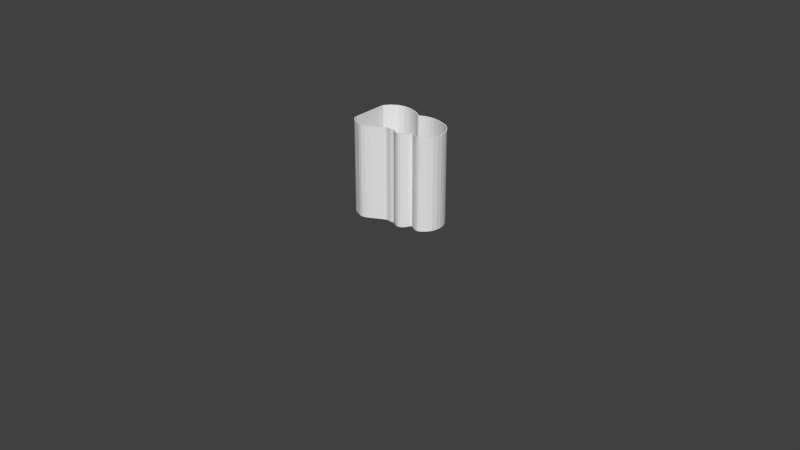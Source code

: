 # Source: noisa-solid.blend  (saved by Blender 2.71.0; exported with 4.5.12 LTS)
import bpy
from mathutils import Matrix  # noqa: F401  (used for matrix-valued properties, if any)

bpy.ops.wm.read_factory_settings(use_empty=True)
scene = bpy.context.scene
scene.name = 'Scene'

# ---- collections
col_collection_1 = bpy.data.collections.new('Collection 1'); scene.collection.children.link(col_collection_1)

# ---- materials (node trees are filled in below, after node groups)
mat_svgmat_007 = bpy.data.materials.new('SVGMat.007')
mat_svgmat_007.alpha_threshold = 0.0
mat_svgmat_007.use_transparent_shadow = False
mat_svgmat_007.diffuse_color = (0.2392, 1.0, 0.02353, 1.0)
mat_svgmat_007.roughness = 0.5
mat_svgmat_007.line_color = (0.0, 0.0, 0.0, 1.0)
mat_svgmat_005 = bpy.data.materials.new('SVGMat.005')
mat_svgmat_005.alpha_threshold = 0.0
mat_svgmat_005.use_transparent_shadow = False
mat_svgmat_005.diffuse_color = (0.2392, 1.0, 0.02353, 1.0)
mat_svgmat_005.roughness = 0.5
mat_svgmat_005.line_color = (0.0, 0.0, 0.0, 1.0)
mat_svgmat_004 = bpy.data.materials.new('SVGMat.004')
mat_svgmat_004.alpha_threshold = 0.0
mat_svgmat_004.use_transparent_shadow = False
mat_svgmat_004.diffuse_color = (0.2392, 1.0, 0.02353, 1.0)
mat_svgmat_004.roughness = 0.5
mat_svgmat_004.line_color = (0.0, 0.0, 0.0, 1.0)
mat_svgmat_003 = bpy.data.materials.new('SVGMat.003')
mat_svgmat_003.alpha_threshold = 0.0
mat_svgmat_003.use_transparent_shadow = False
mat_svgmat_003.diffuse_color = (0.2392, 1.0, 0.02353, 1.0)
mat_svgmat_003.roughness = 0.5
mat_svgmat_003.line_color = (0.0, 0.0, 0.0, 1.0)
mat_svgmat_002 = bpy.data.materials.new('SVGMat.002')
mat_svgmat_002.alpha_threshold = 0.0
mat_svgmat_002.use_transparent_shadow = False
mat_svgmat_002.diffuse_color = (0.2392, 1.0, 0.02353, 1.0)
mat_svgmat_002.roughness = 0.5
mat_svgmat_002.line_color = (0.0, 0.0, 0.0, 1.0)
mat_svgmat_001 = bpy.data.materials.new('SVGMat.001')
mat_svgmat_001.alpha_threshold = 0.0
mat_svgmat_001.use_transparent_shadow = False
mat_svgmat_001.diffuse_color = (0.2392, 1.0, 0.02353, 1.0)
mat_svgmat_001.roughness = 0.5
mat_svgmat_001.line_color = (0.0, 0.0, 0.0, 1.0)

# ---- material node trees

# ---- world
world_world = bpy.data.worlds.new('World'); scene.world = world_world
world_world.color = (0.05088, 0.05088, 0.05088)
world_world.use_sun_shadow = False
world_world.sun_shadow_jitter_overblur = 0.0
world_world.cycles.sampling_method = 'MANUAL'
world_world.cycles.sample_map_resolution = 256

# ---- meshes
me_mesh = bpy.data.meshes.new('Mesh')
me_mesh.from_pydata([(0.1422, -0.1185, -0.01), (0.1448, -0.1187, -0.01), (0.1474, -0.1177, -0.01), (0.1526, -0.1137, -0.01), (0.1559, -0.109, -0.01), (0.1577, -0.1038, -0.01), (0.1583, -0.09855, -0.01), (0.1578, -0.09362, -0.01), (0.1566, -0.08933, -0.01), (0.1549, -0.08604, -0.01), (0.1534, -0.08385, -0.01), (0.152, -0.08167, -0.01), (0.1502, -0.0795, -0.01), (0.1477, -0.07731, -0.01), (0.1442, -0.07509, -0.01), (0.1394, -0.07284, -0.01), (0.1329, -0.07054, -0.01), (0.1264, -0.06913, -0.01), (0.121, -0.06899, -0.01), (0.1166, -0.06968, -0.01), (0.113, -0.07076, -0.01), (0.1104, -0.07179, -0.01), (0.1085, -0.07233, -0.01), (0.1074, -0.07194, -0.01), (0.105, -0.06981, -0.01), (0.1007, -0.06703, -0.01), (0.09498, -0.06429, -0.01), (0.08826, -0.06229, -0.01), (0.08108, -0.06169, -0.01), (0.07392, -0.0632, -0.01), (0.06727, -0.06749, -0.01), (0.06405, -0.07086, -0.01), (0.06164, -0.07406, -0.01), (0.06153, -0.116, -0.01), (0.06317, -0.12, -0.01), (0.06588, -0.1229, -0.01), (0.06922, -0.1251, -0.01), (0.07277, -0.1268, -0.01), (0.0761, -0.1285, -0.01), (0.07978, -0.1292, -0.01), (0.08414, -0.1284, -0.01), (0.08884, -0.1265, -0.01), (0.09357, -0.1241, -0.01), (0.098, -0.1218, -0.01), (0.1018, -0.12, -0.01), (0.1035, -0.1192, -0.01), (0.104, -0.1189, -0.01), (0.1047, -0.1188, -0.01), (0.1057, -0.1189, -0.01), (0.1068, -0.119, -0.01), (0.1079, -0.1192, -0.01), (0.1089, -0.1194, -0.01), (0.1097, -0.1196, -0.01), (0.1104, -0.1197, -0.01), (0.1111, -0.1196, -0.01), (0.112, -0.1195, -0.01), (0.1128, -0.1194, -0.01), (0.1136, -0.1193, -0.01), (0.1142, -0.1193, -0.01), (0.1148, -0.1195, -0.01), (0.1156, -0.12, -0.01), (0.1165, -0.1207, -0.01), (0.1175, -0.1214, -0.01), (0.1187, -0.1222, -0.01), (0.12, -0.1228, -0.01), (0.1216, -0.1233, -0.01), (0.1234, -0.1235, -0.01), (0.1259, -0.123, -0.01), (0.128, -0.1216, -0.01), (0.1297, -0.1197, -0.01), (0.131, -0.1177, -0.01), (0.132, -0.1158, -0.01), (0.1329, -0.1144, -0.01), (0.1335, -0.1138, -0.01), (0.1344, -0.1143, -0.01), (0.1398, -0.1177, -0.01), (0.1422, -0.1185, -0.01), (0.1422, -0.1185, 0.5), (0.1448, -0.1187, 0.5), (0.1474, -0.1177, 0.5), (0.1526, -0.1137, 0.5), (0.1559, -0.109, 0.5), (0.1577, -0.1038, 0.5), (0.1583, -0.09855, 0.5), (0.1578, -0.09362, 0.5), (0.1566, -0.08933, 0.5), (0.1549, -0.08604, 0.5), (0.1534, -0.08385, 0.5), (0.152, -0.08167, 0.5), (0.1502, -0.0795, 0.5), (0.1477, -0.07731, 0.5), (0.1442, -0.07509, 0.5), (0.1394, -0.07284, 0.5), (0.1329, -0.07054, 0.5), (0.1264, -0.06913, 0.5), (0.121, -0.06899, 0.5), (0.1166, -0.06968, 0.5), (0.113, -0.07076, 0.5), (0.1104, -0.07179, 0.5), (0.1085, -0.07233, 0.5), (0.1074, -0.07194, 0.5), (0.105, -0.06981, 0.5), (0.1007, -0.06703, 0.5), (0.09498, -0.06429, 0.5), (0.08826, -0.06229, 0.5), (0.08108, -0.06169, 0.5), (0.07392, -0.0632, 0.5), (0.06727, -0.06749, 0.5), (0.06405, -0.07086, 0.5), (0.06164, -0.07406, 0.5), (0.06153, -0.116, 0.5), (0.06317, -0.12, 0.5), (0.06588, -0.1229, 0.5), (0.06922, -0.1251, 0.5), (0.07277, -0.1268, 0.5), (0.0761, -0.1285, 0.5), (0.07978, -0.1292, 0.5), (0.08414, -0.1284, 0.5), (0.08884, -0.1265, 0.5), (0.09357, -0.1241, 0.5), (0.098, -0.1218, 0.5), (0.1018, -0.12, 0.5), (0.1035, -0.1192, 0.5), (0.104, -0.1189, 0.5), (0.1047, -0.1188, 0.5), (0.1057, -0.1189, 0.5), (0.1068, -0.119, 0.5), (0.1079, -0.1192, 0.5), (0.1089, -0.1194, 0.5), (0.1097, -0.1196, 0.5), (0.1104, -0.1197, 0.5), (0.1111, -0.1196, 0.5), (0.112, -0.1195, 0.5), (0.1128, -0.1194, 0.5), (0.1136, -0.1193, 0.5), (0.1142, -0.1193, 0.5), (0.1148, -0.1195, 0.5), (0.1156, -0.12, 0.5), (0.1165, -0.1207, 0.5), (0.1175, -0.1214, 0.5), (0.1187, -0.1222, 0.5), (0.12, -0.1228, 0.5), (0.1216, -0.1233, 0.5), (0.1234, -0.1235, 0.5), (0.1259, -0.123, 0.5), (0.128, -0.1216, 0.5), (0.1297, -0.1197, 0.5), (0.131, -0.1177, 0.5), (0.132, -0.1158, 0.5), (0.1329, -0.1144, 0.5), (0.1335, -0.1138, 0.5), (0.1344, -0.1143, 0.5), (0.1398, -0.1177, 0.5), (0.1422, -0.1185, 0.5), (0.1446, -0.1176, 0.0009382), (0.1469, -0.1168, 0.0009434), (0.1518, -0.113, 0.000948), (0.155, -0.1085, 0.0009509), (0.1567, -0.1036, 0.0009568), (0.1572, -0.09855, 0.0009623), (0.1568, -0.09381, 0.0009648), (0.1556, -0.08971, 0.0009616), (0.154, -0.08656, 0.000979), (0.1526, -0.0844, 0.0009978), (0.1512, -0.08229, 0.0009787), (0.1494, -0.08022, 0.0009692), (0.1471, -0.07813, 0.000969), (0.1437, -0.07599, 0.000974), (0.139, -0.07379, 0.0009801), (0.1326, -0.07153, 0.0009747), (0.1263, -0.07017, 0.0009637), (0.121, -0.07003, 0.0009651), (0.1168, -0.07069, 0.0009713), (0.1134, -0.07172, 0.0009848), (0.1107, -0.07275, 0.0009818), (0.1085, -0.07346, 0.0009185), (0.1069, -0.07288, 0.0009356), (0.1044, -0.07063, 0.0009684), (0.1002, -0.06793, 0.000974), (0.09461, -0.06526, 0.0009697), (0.08807, -0.06331, 0.0009606), (0.08114, -0.06275, 0.0009488), (0.07433, -0.0642, 0.0009394), (0.06794, -0.0683, 0.0009567), (0.06483, -0.07152, 0.0009756), (0.06272, -0.07442, 0.0009172), (0.06259, -0.1158, 0.0009362), (0.06407, -0.1194, 0.0009407), (0.06656, -0.1221, 0.0009551), (0.06973, -0.1242, 0.0009756), (0.07321, -0.1259, 0.0009991), (0.07644, -0.1275, 0.0009547), (0.07979, -0.1281, 0.0009362), (0.08385, -0.1274, 0.000963), (0.08842, -0.1256, 0.0009816), (0.09311, -0.1232, 0.0009953), (0.09754, -0.1209, 0.000989), (0.1014, -0.1191, 0.0009965), (0.103, -0.1183, 0.000967), (0.1036, -0.1179, 0.0009294), (0.1047, -0.1178, 0.0009673), (0.1058, -0.1179, 0.0009828), (0.107, -0.118, 0.0009894), (0.1081, -0.1182, 0.0009926), (0.1092, -0.1184, 0.0009934), (0.1099, -0.1186, 0.0009752), (0.1104, -0.1186, 0.0009675), (0.111, -0.1186, 0.0009842), (0.1118, -0.1185, 0.0009963), (0.1127, -0.1184, 0.0009923), (0.1135, -0.1183, 0.0009773), (0.1144, -0.1183, 0.0009531), (0.1152, -0.1185, 0.0009464), (0.1162, -0.1191, 0.0009844), (0.1171, -0.1199, 0.0009976), (0.1181, -0.1206, 0.0009854), (0.1192, -0.1213, 0.0009762), (0.1204, -0.1218, 0.0009694), (0.1218, -0.1222, 0.0009653), (0.1233, -0.1224, 0.0009472), (0.1255, -0.122, 0.0009371), (0.1273, -0.1208, 0.0009523), (0.1288, -0.1191, 0.0009694), (0.1301, -0.1172, 0.0009849), (0.1312, -0.1153, 0.0009943), (0.132, -0.1137, 0.0009425), (0.1333, -0.1126, 0.0009238), (0.1349, -0.1133, 0.0009712), (0.1402, -0.1168, 0.0009551), (0.1425, -0.1177, 0.0008935), (0.1422, -0.1176, 0.0008935), (0.1118, -0.1185, 0.5), (0.1127, -0.1184, 0.5), (0.121, -0.07, 0.5), (0.1168, -0.07066, 0.5), (0.1301, -0.1172, 0.5), (0.1312, -0.1153, 0.5), (0.06253, -0.1158, 0.5), (0.06402, -0.1194, 0.5), (0.1512, -0.08227, 0.5), (0.1495, -0.0802, 0.5), (0.1058, -0.1179, 0.5), (0.107, -0.118, 0.5), (0.1192, -0.1213, 0.5), (0.1204, -0.1219, 0.5), (0.09462, -0.06523, 0.5), (0.08808, -0.06327, 0.5), (0.155, -0.1085, 0.5), (0.1567, -0.1036, 0.5), (0.08843, -0.1256, 0.5), (0.09311, -0.1232, 0.5), (0.1135, -0.1183, 0.5), (0.1134, -0.07171, 0.5), (0.1321, -0.1137, 0.5), (0.06653, -0.1221, 0.5), (0.1471, -0.07811, 0.5), (0.1081, -0.1182, 0.5), (0.1218, -0.1223, 0.5), (0.08114, -0.0627, 0.5), (0.09755, -0.1209, 0.5), (0.1573, -0.09855, 0.5), (0.1144, -0.1183, 0.5), (0.1107, -0.07274, 0.5), (0.1333, -0.1127, 0.5), (0.06972, -0.1242, 0.5), (0.1437, -0.07597, 0.5), (0.1092, -0.1184, 0.5), (0.1233, -0.1224, 0.5), (0.0743, -0.06414, 0.5), (0.1568, -0.0938, 0.5), (0.1014, -0.1191, 0.5), (0.1152, -0.1185, 0.5), (0.1085, -0.07338, 0.5), (0.1349, -0.1134, 0.5), (0.07321, -0.1259, 0.5), (0.139, -0.07377, 0.5), (0.1099, -0.1186, 0.5), (0.1255, -0.122, 0.5), (0.06791, -0.06827, 0.5), (0.1556, -0.0897, 0.5), (0.1031, -0.1183, 0.5), (0.1161, -0.1192, 0.5), (0.1069, -0.07282, 0.5), (0.1402, -0.1168, 0.5), (0.1422, -0.1175, 0.5), (0.1446, -0.1176, 0.5), (0.07642, -0.1275, 0.5), (0.1104, -0.1187, 0.5), (0.1326, -0.07151, 0.5), (0.1273, -0.1208, 0.5), (0.06481, -0.0715, 0.5), (0.154, -0.08654, 0.5), (0.1036, -0.118, 0.5), (0.1171, -0.1199, 0.5), (0.1044, -0.0706, 0.5), (0.1425, -0.1176, 0.5), (0.1469, -0.1168, 0.5), (0.07979, -0.1282, 0.5), (0.111, -0.1186, 0.5), (0.1263, -0.07013, 0.5), (0.1289, -0.1191, 0.5), (0.06264, -0.0744, 0.5), (0.1526, -0.0844, 0.5), (0.1047, -0.1178, 0.5), (0.1181, -0.1206, 0.5), (0.1002, -0.0679, 0.5), (0.1518, -0.113, 0.5), (0.08386, -0.1274, 0.5)], [], [(1, 0, 76, 75, 74, 73, 72, 71, 70, 69, 68, 67, 66, 65, 64, 63, 62, 61, 60, 59, 58, 57, 56, 55, 54, 53, 52, 51, 50, 49, 48, 47, 46, 45, 44, 43, 42, 41, 40, 39, 38, 37, 36, 35, 34, 33, 32, 31, 30, 29, 28, 27, 26, 25, 24, 23, 22, 21, 20, 19, 18, 17, 16, 15, 14, 13, 12, 11, 10, 9, 8, 7, 6, 5, 4, 3, 2), (55, 56, 133, 132), (18, 19, 96, 95), (70, 71, 148, 147), (33, 34, 111, 110), (11, 12, 89, 88), (48, 49, 126, 125), (63, 64, 141, 140), (26, 27, 104, 103), (4, 5, 82, 81), (41, 42, 119, 118), (56, 57, 134, 133), (19, 20, 97, 96), (71, 72, 149, 148), (34, 35, 112, 111), (12, 13, 90, 89), (49, 50, 127, 126), (64, 65, 142, 141), (27, 28, 105, 104), (42, 43, 120, 119), (5, 6, 83, 82), (57, 58, 135, 134), (20, 21, 98, 97), (72, 73, 150, 149), (35, 36, 113, 112), (13, 14, 91, 90), (50, 51, 128, 127), (65, 66, 143, 142), (28, 29, 106, 105), (6, 7, 84, 83), (43, 44, 121, 120), (58, 59, 136, 135), (21, 22, 99, 98), (73, 74, 151, 150), (36, 37, 114, 113), (14, 15, 92, 91), (51, 52, 129, 128), (66, 67, 144, 143), (29, 30, 107, 106), (7, 8, 85, 84), (44, 45, 122, 121), (59, 60, 137, 136), (22, 23, 100, 99), (74, 75, 152, 151), (0, 1, 78, 77), (37, 38, 115, 114), (52, 53, 130, 129), (15, 16, 93, 92), (67, 68, 145, 144), (30, 31, 108, 107), (8, 9, 86, 85), (45, 46, 123, 122), (60, 61, 138, 137), (23, 24, 101, 100), (75, 76, 153, 152), (1, 2, 79, 78), (38, 39, 116, 115), (53, 54, 131, 130), (16, 17, 94, 93), (68, 69, 146, 145), (31, 32, 109, 108), (9, 10, 87, 86), (46, 47, 124, 123), (61, 62, 139, 138), (24, 25, 102, 101), (76, 0, 77, 153), (2, 3, 80, 79), (39, 40, 117, 116), (54, 55, 132, 131), (17, 18, 95, 94), (69, 70, 147, 146), (32, 33, 110, 109), (10, 11, 88, 87), (47, 48, 125, 124), (62, 63, 140, 139), (25, 26, 103, 102), (3, 4, 81, 80), (40, 41, 118, 117), (154, 155, 156, 157, 158, 159, 160, 161, 162, 163, 164, 165, 166, 167, 168, 169, 170, 171, 172, 173, 174, 175, 176, 177, 178, 179, 180, 181, 182, 183, 184, 185, 186, 187, 188, 189, 190, 191, 192, 193, 194, 195, 196, 197, 198, 199, 200, 201, 202, 203, 204, 205, 206, 207, 208, 209, 210, 211, 212, 213, 214, 215, 216, 217, 218, 219, 220, 221, 222, 223, 224, 225, 226, 227, 228, 229, 230), (208, 231, 232, 209), (171, 233, 234, 172), (223, 235, 236, 224), (186, 237, 238, 187), (164, 239, 240, 165), (201, 241, 242, 202), (216, 243, 244, 217), (179, 245, 246, 180), (157, 247, 248, 158), (194, 249, 250, 195), (209, 232, 251, 210), (172, 234, 252, 173), (224, 236, 253, 225), (187, 238, 254, 188), (165, 240, 255, 166), (202, 242, 256, 203), (217, 244, 257, 218), (180, 246, 258, 181), (195, 250, 259, 196), (158, 248, 260, 159), (210, 251, 261, 211), (173, 252, 262, 174), (225, 253, 263, 226), (188, 254, 264, 189), (166, 255, 265, 167), (203, 256, 266, 204), (218, 257, 267, 219), (181, 258, 268, 182), (159, 260, 269, 160), (196, 259, 270, 197), (211, 261, 271, 212), (174, 262, 272, 175), (226, 263, 273, 227), (189, 264, 274, 190), (167, 265, 275, 168), (204, 266, 276, 205), (219, 267, 277, 220), (182, 268, 278, 183), (160, 269, 279, 161), (197, 270, 280, 198), (212, 271, 281, 213), (175, 272, 282, 176), (227, 273, 283, 228), (230, 284, 285, 154), (190, 274, 286, 191), (205, 276, 287, 206), (168, 275, 288, 169), (220, 277, 289, 221), (183, 278, 290, 184), (161, 279, 291, 162), (198, 280, 292, 199), (213, 281, 293, 214), (176, 282, 294, 177), (228, 283, 295, 229), (154, 285, 296, 155), (191, 286, 297, 192), (206, 287, 298, 207), (169, 288, 299, 170), (221, 289, 300, 222), (184, 290, 301, 185), (162, 291, 302, 163), (199, 292, 303, 200), (214, 293, 304, 215), (177, 294, 305, 178), (229, 295, 284, 230), (155, 296, 306, 156), (192, 297, 307, 193), (207, 298, 231, 208), (170, 299, 233, 171), (222, 300, 235, 223), (185, 301, 237, 186), (163, 302, 239, 164), (200, 303, 241, 201), (215, 304, 243, 216), (178, 305, 245, 179), (156, 306, 247, 157), (193, 307, 249, 194), (92, 93, 288, 275), (129, 130, 287, 276), (144, 145, 289, 277), (107, 108, 290, 278), (85, 86, 291, 279), (122, 123, 292, 280), (100, 101, 294, 282), (137, 138, 293, 281), (115, 116, 297, 286), (78, 79, 296, 285), (152, 153, 295, 283), (93, 94, 299, 288), (130, 131, 298, 287), (108, 109, 301, 290), (145, 146, 300, 289), (123, 124, 303, 292), (86, 87, 302, 291), (101, 102, 305, 294), (138, 139, 304, 293), (116, 117, 307, 297), (79, 80, 306, 296), (153, 77, 284, 295), (94, 95, 233, 299), (131, 132, 231, 298), (109, 110, 237, 301), (146, 147, 235, 300), (124, 125, 241, 303), (87, 88, 239, 302), (102, 103, 245, 305), (139, 140, 243, 304), (117, 118, 249, 307), (80, 81, 247, 306), (95, 96, 234, 233), (132, 133, 232, 231), (110, 111, 238, 237), (147, 148, 236, 235), (88, 89, 240, 239), (125, 126, 242, 241), (103, 104, 246, 245), (140, 141, 244, 243), (81, 82, 248, 247), (118, 119, 250, 249), (96, 97, 252, 234), (133, 134, 251, 232), (111, 112, 254, 238), (148, 149, 253, 236), (89, 90, 255, 240), (126, 127, 256, 242), (104, 105, 258, 246), (141, 142, 257, 244), (82, 83, 260, 248), (119, 120, 259, 250), (97, 98, 262, 252), (134, 135, 261, 251), (112, 113, 264, 254), (149, 150, 263, 253), (127, 128, 266, 256), (90, 91, 265, 255), (105, 106, 268, 258), (142, 143, 267, 257), (120, 121, 270, 259), (83, 84, 269, 260), (98, 99, 272, 262), (135, 136, 271, 261), (113, 114, 274, 264), (150, 151, 273, 263), (91, 92, 275, 265), (128, 129, 276, 266), (106, 107, 278, 268), (143, 144, 277, 267), (84, 85, 279, 269), (121, 122, 280, 270), (99, 100, 282, 272), (136, 137, 281, 271), (77, 78, 285, 284), (114, 115, 286, 274), (151, 152, 283, 273)])
me_mesh.use_remesh_preserve_volume = False
me_mesh.use_remesh_preserve_attributes = False
me_mesh.use_mirror_vertex_groups = False
me_mesh.update()

# ---- curves / text
cu_curve_006 = bpy.data.curves.new('Curve.006', 'CURVE')
cu_curve_006.dimensions = '2D'
cu_curve_006.materials.append(mat_svgmat_007)
cu_curve_006.use_path_clamp = True
cu_curve_006.bevel_resolution = 0
cu_curve_006.fill_mode = 'BOTH'
cu_curve_004 = bpy.data.curves.new('Curve.004', 'CURVE')
cu_curve_004.dimensions = '2D'
_sp = cu_curve_004.splines.new('BEZIER'); _sp.bezier_points.add(2)
_sp.bezier_points.foreach_set('co', [0.09376, -0.124, 0.0, 0.098, -0.1218, 0.0, 0.09818, -0.1216, 0.0])
_sp.bezier_points.foreach_set('handle_left', [0.09524, -0.1232, 0.0, 0.09659, -0.1225, 0.0, 0.09812, -0.1217, 0.0])
_sp.bezier_points.foreach_set('handle_right', [0.09517, -0.1232, 0.0, 0.09806, -0.1217, 0.0, 0.09671, -0.1224, 0.0])
for _p, _l, _r in zip(_sp.bezier_points, ['VECTOR', 'VECTOR', 'VECTOR'], ['VECTOR', 'VECTOR', 'VECTOR']): _p.handle_left_type = _l; _p.handle_right_type = _r
_sp.use_cyclic_u = True
cu_curve_004.materials.append(mat_svgmat_005)
cu_curve_004.use_path_clamp = True
cu_curve_004.bevel_resolution = 0
cu_curve_004.fill_mode = 'BOTH'
cu_curve_003 = bpy.data.curves.new('Curve.003', 'CURVE')
cu_curve_003.dimensions = '2D'
_sp = cu_curve_003.splines.new('BEZIER'); _sp.bezier_points.add(2)
_sp.bezier_points.foreach_set('co', [0.08904, -0.1264, 0.0, 0.09357, -0.1241, 0.0, 0.09376, -0.124, 0.0])
_sp.bezier_points.foreach_set('handle_left', [0.09062, -0.1256, 0.0, 0.09206, -0.1249, 0.0, 0.0937, -0.124, 0.0])
_sp.bezier_points.foreach_set('handle_right', [0.09055, -0.1256, 0.0, 0.09364, -0.1241, 0.0, 0.09219, -0.1248, 0.0])
for _p, _l, _r in zip(_sp.bezier_points, ['VECTOR', 'VECTOR', 'VECTOR'], ['VECTOR', 'VECTOR', 'VECTOR']): _p.handle_left_type = _l; _p.handle_right_type = _r
_sp.use_cyclic_u = True
cu_curve_003.materials.append(mat_svgmat_004)
cu_curve_003.use_path_clamp = True
cu_curve_003.bevel_resolution = 0
cu_curve_003.fill_mode = 'BOTH'
cu_curve_002 = bpy.data.curves.new('Curve.002', 'CURVE')
cu_curve_002.dimensions = '2D'
_sp = cu_curve_002.splines.new('BEZIER'); _sp.bezier_points.add(2)
_sp.bezier_points.foreach_set('co', [0.09818, -0.1216, 0.0, 0.098, -0.1218, 0.0, 0.1018, -0.12, 0.0])
_sp.bezier_points.foreach_set('handle_left', [0.09938, -0.1211, 0.0, 0.09806, -0.1217, 0.0, 0.1005, -0.1206, 0.0])
_sp.bezier_points.foreach_set('handle_right', [0.09812, -0.1217, 0.0, 0.09926, -0.1212, 0.0, 0.1006, -0.1205, 0.0])
for _p, _l, _r in zip(_sp.bezier_points, ['VECTOR', 'VECTOR', 'VECTOR'], ['VECTOR', 'VECTOR', 'VECTOR']): _p.handle_left_type = _l; _p.handle_right_type = _r
_sp.use_cyclic_u = True
cu_curve_002.materials.append(mat_svgmat_003)
cu_curve_002.use_path_clamp = True
cu_curve_002.bevel_resolution = 0
cu_curve_002.fill_mode = 'BOTH'
cu_curve_001 = bpy.data.curves.new('Curve.001', 'CURVE')
cu_curve_001.dimensions = '2D'
_sp = cu_curve_001.splines.new('BEZIER'); _sp.bezier_points.add(2)
_sp.bezier_points.foreach_set('co', [0.09376, -0.124, 0.0, 0.09357, -0.1241, 0.0, 0.098, -0.1218, 0.0])
_sp.bezier_points.foreach_set('handle_left', [0.09517, -0.1232, 0.0, 0.09364, -0.1241, 0.0, 0.09652, -0.1226, 0.0])
_sp.bezier_points.foreach_set('handle_right', [0.0937, -0.124, 0.0, 0.09505, -0.1234, 0.0, 0.09659, -0.1225, 0.0])
for _p, _l, _r in zip(_sp.bezier_points, ['VECTOR', 'VECTOR', 'VECTOR'], ['VECTOR', 'VECTOR', 'VECTOR']): _p.handle_left_type = _l; _p.handle_right_type = _r
_sp.use_cyclic_u = True
cu_curve_001.materials.append(mat_svgmat_002)
cu_curve_001.use_path_clamp = True
cu_curve_001.bevel_resolution = 0
cu_curve_001.fill_mode = 'BOTH'
cu_curve = bpy.data.curves.new('Curve', 'CURVE')
cu_curve.dimensions = '2D'
_sp = cu_curve.splines.new('BEZIER'); _sp.bezier_points.add(2)
_sp.bezier_points.foreach_set('co', [0.08904, -0.1264, 0.0, 0.08884, -0.1265, 0.0, 0.09357, -0.1241, 0.0])
_sp.bezier_points.foreach_set('handle_left', [0.09055, -0.1256, 0.0, 0.08891, -0.1265, 0.0, 0.092, -0.1249, 0.0])
_sp.bezier_points.foreach_set('handle_right', [0.08898, -0.1264, 0.0, 0.09042, -0.1257, 0.0, 0.09206, -0.1249, 0.0])
for _p, _l, _r in zip(_sp.bezier_points, ['VECTOR', 'VECTOR', 'VECTOR'], ['VECTOR', 'VECTOR', 'VECTOR']): _p.handle_left_type = _l; _p.handle_right_type = _r
_sp.use_cyclic_u = True
cu_curve.materials.append(mat_svgmat_001)
cu_curve.use_path_clamp = True
cu_curve.bevel_resolution = 0
cu_curve.fill_mode = 'BOTH'

# ---- objects
ob_curve_008 = bpy.data.objects.new('Curve.008', me_mesh)
ob_curve_006 = bpy.data.objects.new('Curve.006', cu_curve_006)
ob_curve_004 = bpy.data.objects.new('Curve.004', cu_curve_004)
ob_curve_003 = bpy.data.objects.new('Curve.003', cu_curve_003)
ob_curve_002 = bpy.data.objects.new('Curve.002', cu_curve_002)
ob_curve_001 = bpy.data.objects.new('Curve.001', cu_curve_001)
ob_curve = bpy.data.objects.new('Curve', cu_curve)

# ---- transforms, parenting, visibility, modifiers, constraints
ob_curve_008.location = (-0.5304, 0.4885, 0.0)
ob_curve_008.scale = (5.0, 5.0, 1.0)
ob_curve_008.lineart.crease_threshold = 0.0
ob_curve_006.location = (0.0, 0.0, 0.0)
ob_curve_006.lineart.crease_threshold = 0.0
ob_curve_004.location = (0.0, 0.0, 0.0)
ob_curve_004.lineart.crease_threshold = 0.0
ob_curve_003.location = (0.0, 0.0, 0.0)
ob_curve_003.lineart.crease_threshold = 0.0
ob_curve_002.location = (0.0, 0.0, 0.0)
ob_curve_002.lineart.crease_threshold = 0.0
ob_curve_001.location = (0.0, 0.0, 0.0)
ob_curve_001.lineart.crease_threshold = 0.0
ob_curve.location = (0.0, 0.0, 0.0)
ob_curve.lineart.crease_threshold = 0.0

# ---- collection membership
col_collection_1.objects.link(ob_curve_008)
col_collection_1.objects.link(ob_curve_006)
col_collection_1.objects.link(ob_curve_004)
col_collection_1.objects.link(ob_curve_003)
col_collection_1.objects.link(ob_curve_002)
col_collection_1.objects.link(ob_curve_001)
col_collection_1.objects.link(ob_curve)

# ---- scene / render settings (as saved in the file)
scene.frame_start = 1; scene.frame_end = 250; scene.frame_set(1)
scene.render.engine = 'BLENDER_EEVEE_NEXT'
scene.render.resolution_percentage = 50
scene.render.dither_intensity = 0.0
scene.cycles.use_denoising = False
scene.cycles.samples = 10
scene.cycles.sampling_pattern = 'TABULATED_SOBOL'
scene.cycles.light_sampling_threshold = 0.0
scene.cycles.use_adaptive_sampling = False
scene.cycles.use_light_tree = False
scene.cycles.blur_glossy = 0.0
scene.cycles.volume_bounces = 1
scene.cycles.pixel_filter_type = 'GAUSSIAN'
scene.cycles.sample_clamp_indirect = 0.0
scene.view_settings.view_transform = 'Standard'
bpy.context.view_layer.update()

# ---- added for rendering (the .blend has no active camera and no usable light): camera, sun
cam_auto = bpy.data.cameras.new('AutoCamera')
cam_auto.lens = 50.0
cam_auto.sensor_width = 36.0
cam_auto.clip_end = 1000.0
ob_auto_camera = bpy.data.objects.new('AutoCamera', cam_auto)
scene.collection.objects.link(ob_auto_camera)
ob_auto_camera.location = (3.3108, -3.98185, 2.57239)
ob_auto_camera.rotation_euler = (1.09748, -7.21219e-08, 0.694738)
scene.camera = ob_auto_camera
light_auto_sun = bpy.data.lights.new('AutoSun', 'SUN')
light_auto_sun.energy = 3.0
light_auto_sun.angle = 0.0523599
ob_auto_sun = bpy.data.objects.new('AutoSun', light_auto_sun)
scene.collection.objects.link(ob_auto_sun)
ob_auto_sun.rotation_euler = (0.872665, 0.174533, 0.523599)
bpy.context.view_layer.update()

